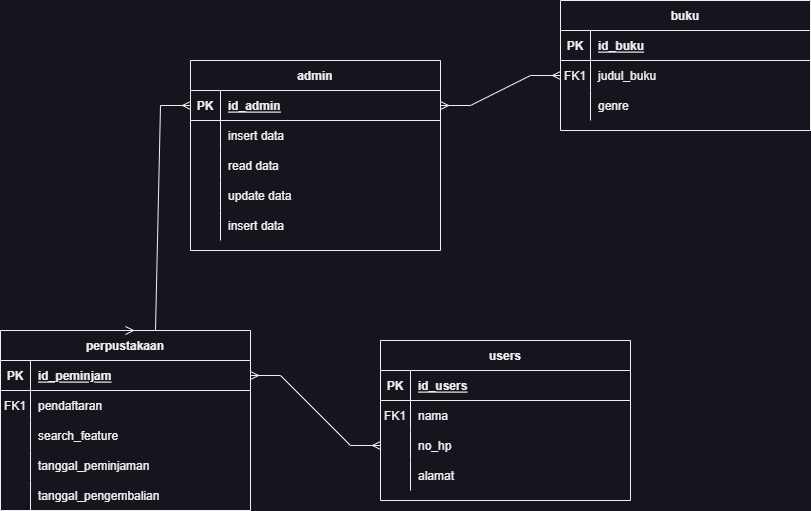

The diagram above was exported from draw.io. Its source (the exported page's mxGraphModel, read from the mxfile embedded in the PNG):
<mxGraphModel dx="1036" dy="606" grid="1" gridSize="10" guides="1" tooltips="1" connect="1" arrows="1" fold="1" page="1" pageScale="1" pageWidth="850" pageHeight="1100" math="0" shadow="0" extFonts="Permanent Marker^https://fonts.googleapis.com/css?family=Permanent+Marker">
  <root>
    <mxCell id="0" />
    <mxCell id="1" parent="0" />
    <mxCell id="C-vyLk0tnHw3VtMMgP7b-2" value="users" style="shape=table;startSize=30;container=1;collapsible=1;childLayout=tableLayout;fixedRows=1;rowLines=0;fontStyle=1;align=center;resizeLast=1;" parent="1" vertex="1">
      <mxGeometry x="380" y="420" width="250" height="160" as="geometry" />
    </mxCell>
    <mxCell id="C-vyLk0tnHw3VtMMgP7b-3" value="" style="shape=partialRectangle;collapsible=0;dropTarget=0;pointerEvents=0;fillColor=none;points=[[0,0.5],[1,0.5]];portConstraint=eastwest;top=0;left=0;right=0;bottom=1;" parent="C-vyLk0tnHw3VtMMgP7b-2" vertex="1">
      <mxGeometry y="30" width="250" height="30" as="geometry" />
    </mxCell>
    <mxCell id="C-vyLk0tnHw3VtMMgP7b-4" value="PK" style="shape=partialRectangle;overflow=hidden;connectable=0;fillColor=none;top=0;left=0;bottom=0;right=0;fontStyle=1;" parent="C-vyLk0tnHw3VtMMgP7b-3" vertex="1">
      <mxGeometry width="30" height="30" as="geometry">
        <mxRectangle width="30" height="30" as="alternateBounds" />
      </mxGeometry>
    </mxCell>
    <mxCell id="C-vyLk0tnHw3VtMMgP7b-5" value="id_users" style="shape=partialRectangle;overflow=hidden;connectable=0;fillColor=none;top=0;left=0;bottom=0;right=0;align=left;spacingLeft=6;fontStyle=5;" parent="C-vyLk0tnHw3VtMMgP7b-3" vertex="1">
      <mxGeometry x="30" width="220" height="30" as="geometry">
        <mxRectangle width="220" height="30" as="alternateBounds" />
      </mxGeometry>
    </mxCell>
    <mxCell id="C-vyLk0tnHw3VtMMgP7b-6" value="" style="shape=partialRectangle;collapsible=0;dropTarget=0;pointerEvents=0;fillColor=none;points=[[0,0.5],[1,0.5]];portConstraint=eastwest;top=0;left=0;right=0;bottom=0;" parent="C-vyLk0tnHw3VtMMgP7b-2" vertex="1">
      <mxGeometry y="60" width="250" height="30" as="geometry" />
    </mxCell>
    <mxCell id="C-vyLk0tnHw3VtMMgP7b-7" value="FK1" style="shape=partialRectangle;overflow=hidden;connectable=0;fillColor=none;top=0;left=0;bottom=0;right=0;" parent="C-vyLk0tnHw3VtMMgP7b-6" vertex="1">
      <mxGeometry width="30" height="30" as="geometry">
        <mxRectangle width="30" height="30" as="alternateBounds" />
      </mxGeometry>
    </mxCell>
    <mxCell id="C-vyLk0tnHw3VtMMgP7b-8" value="nama" style="shape=partialRectangle;overflow=hidden;connectable=0;fillColor=none;top=0;left=0;bottom=0;right=0;align=left;spacingLeft=6;" parent="C-vyLk0tnHw3VtMMgP7b-6" vertex="1">
      <mxGeometry x="30" width="220" height="30" as="geometry">
        <mxRectangle width="220" height="30" as="alternateBounds" />
      </mxGeometry>
    </mxCell>
    <mxCell id="HXvbwSXU2xu6SgppwYO2-54" value="" style="shape=partialRectangle;collapsible=0;dropTarget=0;pointerEvents=0;fillColor=none;points=[[0,0.5],[1,0.5]];portConstraint=eastwest;top=0;left=0;right=0;bottom=0;" parent="C-vyLk0tnHw3VtMMgP7b-2" vertex="1">
      <mxGeometry y="90" width="250" height="30" as="geometry" />
    </mxCell>
    <mxCell id="HXvbwSXU2xu6SgppwYO2-55" value="" style="shape=partialRectangle;overflow=hidden;connectable=0;fillColor=none;top=0;left=0;bottom=0;right=0;" parent="HXvbwSXU2xu6SgppwYO2-54" vertex="1">
      <mxGeometry width="30" height="30" as="geometry">
        <mxRectangle width="30" height="30" as="alternateBounds" />
      </mxGeometry>
    </mxCell>
    <mxCell id="HXvbwSXU2xu6SgppwYO2-56" value="no_hp" style="shape=partialRectangle;overflow=hidden;connectable=0;fillColor=none;top=0;left=0;bottom=0;right=0;align=left;spacingLeft=6;" parent="HXvbwSXU2xu6SgppwYO2-54" vertex="1">
      <mxGeometry x="30" width="220" height="30" as="geometry">
        <mxRectangle width="220" height="30" as="alternateBounds" />
      </mxGeometry>
    </mxCell>
    <mxCell id="C-vyLk0tnHw3VtMMgP7b-9" value="" style="shape=partialRectangle;collapsible=0;dropTarget=0;pointerEvents=0;fillColor=none;points=[[0,0.5],[1,0.5]];portConstraint=eastwest;top=0;left=0;right=0;bottom=0;" parent="C-vyLk0tnHw3VtMMgP7b-2" vertex="1">
      <mxGeometry y="120" width="250" height="30" as="geometry" />
    </mxCell>
    <mxCell id="C-vyLk0tnHw3VtMMgP7b-10" value="" style="shape=partialRectangle;overflow=hidden;connectable=0;fillColor=none;top=0;left=0;bottom=0;right=0;" parent="C-vyLk0tnHw3VtMMgP7b-9" vertex="1">
      <mxGeometry width="30" height="30" as="geometry">
        <mxRectangle width="30" height="30" as="alternateBounds" />
      </mxGeometry>
    </mxCell>
    <mxCell id="C-vyLk0tnHw3VtMMgP7b-11" value="alamat" style="shape=partialRectangle;overflow=hidden;connectable=0;fillColor=none;top=0;left=0;bottom=0;right=0;align=left;spacingLeft=6;" parent="C-vyLk0tnHw3VtMMgP7b-9" vertex="1">
      <mxGeometry x="30" width="220" height="30" as="geometry">
        <mxRectangle width="220" height="30" as="alternateBounds" />
      </mxGeometry>
    </mxCell>
    <mxCell id="C-vyLk0tnHw3VtMMgP7b-13" value="buku" style="shape=table;startSize=30;container=1;collapsible=1;childLayout=tableLayout;fixedRows=1;rowLines=0;fontStyle=1;align=center;resizeLast=1;" parent="1" vertex="1">
      <mxGeometry x="560" y="80" width="250" height="130" as="geometry" />
    </mxCell>
    <mxCell id="C-vyLk0tnHw3VtMMgP7b-14" value="" style="shape=partialRectangle;collapsible=0;dropTarget=0;pointerEvents=0;fillColor=none;points=[[0,0.5],[1,0.5]];portConstraint=eastwest;top=0;left=0;right=0;bottom=1;" parent="C-vyLk0tnHw3VtMMgP7b-13" vertex="1">
      <mxGeometry y="30" width="250" height="30" as="geometry" />
    </mxCell>
    <mxCell id="C-vyLk0tnHw3VtMMgP7b-15" value="PK" style="shape=partialRectangle;overflow=hidden;connectable=0;fillColor=none;top=0;left=0;bottom=0;right=0;fontStyle=1;" parent="C-vyLk0tnHw3VtMMgP7b-14" vertex="1">
      <mxGeometry width="30" height="30" as="geometry">
        <mxRectangle width="30" height="30" as="alternateBounds" />
      </mxGeometry>
    </mxCell>
    <mxCell id="C-vyLk0tnHw3VtMMgP7b-16" value="id_buku" style="shape=partialRectangle;overflow=hidden;connectable=0;fillColor=none;top=0;left=0;bottom=0;right=0;align=left;spacingLeft=6;fontStyle=5;" parent="C-vyLk0tnHw3VtMMgP7b-14" vertex="1">
      <mxGeometry x="30" width="220" height="30" as="geometry">
        <mxRectangle width="220" height="30" as="alternateBounds" />
      </mxGeometry>
    </mxCell>
    <mxCell id="C-vyLk0tnHw3VtMMgP7b-17" value="" style="shape=partialRectangle;collapsible=0;dropTarget=0;pointerEvents=0;fillColor=none;points=[[0,0.5],[1,0.5]];portConstraint=eastwest;top=0;left=0;right=0;bottom=0;" parent="C-vyLk0tnHw3VtMMgP7b-13" vertex="1">
      <mxGeometry y="60" width="250" height="30" as="geometry" />
    </mxCell>
    <mxCell id="C-vyLk0tnHw3VtMMgP7b-18" value="FK1" style="shape=partialRectangle;overflow=hidden;connectable=0;fillColor=none;top=0;left=0;bottom=0;right=0;" parent="C-vyLk0tnHw3VtMMgP7b-17" vertex="1">
      <mxGeometry width="30" height="30" as="geometry">
        <mxRectangle width="30" height="30" as="alternateBounds" />
      </mxGeometry>
    </mxCell>
    <mxCell id="C-vyLk0tnHw3VtMMgP7b-19" value="judul_buku" style="shape=partialRectangle;overflow=hidden;connectable=0;fillColor=none;top=0;left=0;bottom=0;right=0;align=left;spacingLeft=6;" parent="C-vyLk0tnHw3VtMMgP7b-17" vertex="1">
      <mxGeometry x="30" width="220" height="30" as="geometry">
        <mxRectangle width="220" height="30" as="alternateBounds" />
      </mxGeometry>
    </mxCell>
    <mxCell id="C-vyLk0tnHw3VtMMgP7b-20" value="" style="shape=partialRectangle;collapsible=0;dropTarget=0;pointerEvents=0;fillColor=none;points=[[0,0.5],[1,0.5]];portConstraint=eastwest;top=0;left=0;right=0;bottom=0;" parent="C-vyLk0tnHw3VtMMgP7b-13" vertex="1">
      <mxGeometry y="90" width="250" height="30" as="geometry" />
    </mxCell>
    <mxCell id="C-vyLk0tnHw3VtMMgP7b-21" value="" style="shape=partialRectangle;overflow=hidden;connectable=0;fillColor=none;top=0;left=0;bottom=0;right=0;" parent="C-vyLk0tnHw3VtMMgP7b-20" vertex="1">
      <mxGeometry width="30" height="30" as="geometry">
        <mxRectangle width="30" height="30" as="alternateBounds" />
      </mxGeometry>
    </mxCell>
    <mxCell id="C-vyLk0tnHw3VtMMgP7b-22" value="genre" style="shape=partialRectangle;overflow=hidden;connectable=0;fillColor=none;top=0;left=0;bottom=0;right=0;align=left;spacingLeft=6;" parent="C-vyLk0tnHw3VtMMgP7b-20" vertex="1">
      <mxGeometry x="30" width="220" height="30" as="geometry">
        <mxRectangle width="220" height="30" as="alternateBounds" />
      </mxGeometry>
    </mxCell>
    <mxCell id="C-vyLk0tnHw3VtMMgP7b-23" value="admin" style="shape=table;startSize=30;container=1;collapsible=1;childLayout=tableLayout;fixedRows=1;rowLines=0;fontStyle=1;align=center;resizeLast=1;" parent="1" vertex="1">
      <mxGeometry x="190" y="140" width="250" height="190" as="geometry" />
    </mxCell>
    <mxCell id="C-vyLk0tnHw3VtMMgP7b-24" value="" style="shape=partialRectangle;collapsible=0;dropTarget=0;pointerEvents=0;fillColor=none;points=[[0,0.5],[1,0.5]];portConstraint=eastwest;top=0;left=0;right=0;bottom=1;" parent="C-vyLk0tnHw3VtMMgP7b-23" vertex="1">
      <mxGeometry y="30" width="250" height="30" as="geometry" />
    </mxCell>
    <mxCell id="C-vyLk0tnHw3VtMMgP7b-25" value="PK" style="shape=partialRectangle;overflow=hidden;connectable=0;fillColor=none;top=0;left=0;bottom=0;right=0;fontStyle=1;" parent="C-vyLk0tnHw3VtMMgP7b-24" vertex="1">
      <mxGeometry width="30" height="30" as="geometry">
        <mxRectangle width="30" height="30" as="alternateBounds" />
      </mxGeometry>
    </mxCell>
    <mxCell id="C-vyLk0tnHw3VtMMgP7b-26" value="id_admin" style="shape=partialRectangle;overflow=hidden;connectable=0;fillColor=none;top=0;left=0;bottom=0;right=0;align=left;spacingLeft=6;fontStyle=5;" parent="C-vyLk0tnHw3VtMMgP7b-24" vertex="1">
      <mxGeometry x="30" width="220" height="30" as="geometry">
        <mxRectangle width="220" height="30" as="alternateBounds" />
      </mxGeometry>
    </mxCell>
    <mxCell id="HXvbwSXU2xu6SgppwYO2-15" value="" style="shape=partialRectangle;collapsible=0;dropTarget=0;pointerEvents=0;fillColor=none;points=[[0,0.5],[1,0.5]];portConstraint=eastwest;top=0;left=0;right=0;bottom=0;" parent="C-vyLk0tnHw3VtMMgP7b-23" vertex="1">
      <mxGeometry y="60" width="250" height="30" as="geometry" />
    </mxCell>
    <mxCell id="HXvbwSXU2xu6SgppwYO2-16" value="" style="shape=partialRectangle;overflow=hidden;connectable=0;fillColor=none;top=0;left=0;bottom=0;right=0;" parent="HXvbwSXU2xu6SgppwYO2-15" vertex="1">
      <mxGeometry width="30" height="30" as="geometry">
        <mxRectangle width="30" height="30" as="alternateBounds" />
      </mxGeometry>
    </mxCell>
    <mxCell id="HXvbwSXU2xu6SgppwYO2-17" value="insert data" style="shape=partialRectangle;overflow=hidden;connectable=0;fillColor=none;top=0;left=0;bottom=0;right=0;align=left;spacingLeft=6;" parent="HXvbwSXU2xu6SgppwYO2-15" vertex="1">
      <mxGeometry x="30" width="220" height="30" as="geometry">
        <mxRectangle width="220" height="30" as="alternateBounds" />
      </mxGeometry>
    </mxCell>
    <mxCell id="HXvbwSXU2xu6SgppwYO2-4" value="" style="shape=partialRectangle;collapsible=0;dropTarget=0;pointerEvents=0;fillColor=none;points=[[0,0.5],[1,0.5]];portConstraint=eastwest;top=0;left=0;right=0;bottom=0;" parent="C-vyLk0tnHw3VtMMgP7b-23" vertex="1">
      <mxGeometry y="90" width="250" height="30" as="geometry" />
    </mxCell>
    <mxCell id="HXvbwSXU2xu6SgppwYO2-5" value="" style="shape=partialRectangle;overflow=hidden;connectable=0;fillColor=none;top=0;left=0;bottom=0;right=0;" parent="HXvbwSXU2xu6SgppwYO2-4" vertex="1">
      <mxGeometry width="30" height="30" as="geometry">
        <mxRectangle width="30" height="30" as="alternateBounds" />
      </mxGeometry>
    </mxCell>
    <mxCell id="HXvbwSXU2xu6SgppwYO2-6" value="read data" style="shape=partialRectangle;overflow=hidden;connectable=0;fillColor=none;top=0;left=0;bottom=0;right=0;align=left;spacingLeft=6;" parent="HXvbwSXU2xu6SgppwYO2-4" vertex="1">
      <mxGeometry x="30" width="220" height="30" as="geometry">
        <mxRectangle width="220" height="30" as="alternateBounds" />
      </mxGeometry>
    </mxCell>
    <mxCell id="HXvbwSXU2xu6SgppwYO2-1" value="" style="shape=partialRectangle;collapsible=0;dropTarget=0;pointerEvents=0;fillColor=none;points=[[0,0.5],[1,0.5]];portConstraint=eastwest;top=0;left=0;right=0;bottom=0;" parent="C-vyLk0tnHw3VtMMgP7b-23" vertex="1">
      <mxGeometry y="120" width="250" height="30" as="geometry" />
    </mxCell>
    <mxCell id="HXvbwSXU2xu6SgppwYO2-2" value="" style="shape=partialRectangle;overflow=hidden;connectable=0;fillColor=none;top=0;left=0;bottom=0;right=0;" parent="HXvbwSXU2xu6SgppwYO2-1" vertex="1">
      <mxGeometry width="30" height="30" as="geometry">
        <mxRectangle width="30" height="30" as="alternateBounds" />
      </mxGeometry>
    </mxCell>
    <mxCell id="HXvbwSXU2xu6SgppwYO2-3" value="update data" style="shape=partialRectangle;overflow=hidden;connectable=0;fillColor=none;top=0;left=0;bottom=0;right=0;align=left;spacingLeft=6;" parent="HXvbwSXU2xu6SgppwYO2-1" vertex="1">
      <mxGeometry x="30" width="220" height="30" as="geometry">
        <mxRectangle width="220" height="30" as="alternateBounds" />
      </mxGeometry>
    </mxCell>
    <mxCell id="C-vyLk0tnHw3VtMMgP7b-27" value="" style="shape=partialRectangle;collapsible=0;dropTarget=0;pointerEvents=0;fillColor=none;points=[[0,0.5],[1,0.5]];portConstraint=eastwest;top=0;left=0;right=0;bottom=0;" parent="C-vyLk0tnHw3VtMMgP7b-23" vertex="1">
      <mxGeometry y="150" width="250" height="30" as="geometry" />
    </mxCell>
    <mxCell id="C-vyLk0tnHw3VtMMgP7b-28" value="" style="shape=partialRectangle;overflow=hidden;connectable=0;fillColor=none;top=0;left=0;bottom=0;right=0;" parent="C-vyLk0tnHw3VtMMgP7b-27" vertex="1">
      <mxGeometry width="30" height="30" as="geometry">
        <mxRectangle width="30" height="30" as="alternateBounds" />
      </mxGeometry>
    </mxCell>
    <mxCell id="C-vyLk0tnHw3VtMMgP7b-29" value="insert data" style="shape=partialRectangle;overflow=hidden;connectable=0;fillColor=none;top=0;left=0;bottom=0;right=0;align=left;spacingLeft=6;" parent="C-vyLk0tnHw3VtMMgP7b-27" vertex="1">
      <mxGeometry x="30" width="220" height="30" as="geometry">
        <mxRectangle width="220" height="30" as="alternateBounds" />
      </mxGeometry>
    </mxCell>
    <mxCell id="HXvbwSXU2xu6SgppwYO2-18" value="perpustakaan" style="shape=table;startSize=30;container=1;collapsible=1;childLayout=tableLayout;fixedRows=1;rowLines=0;fontStyle=1;align=center;resizeLast=1;" parent="1" vertex="1">
      <mxGeometry y="410" width="250" height="180" as="geometry" />
    </mxCell>
    <mxCell id="HXvbwSXU2xu6SgppwYO2-19" value="" style="shape=partialRectangle;collapsible=0;dropTarget=0;pointerEvents=0;fillColor=none;points=[[0,0.5],[1,0.5]];portConstraint=eastwest;top=0;left=0;right=0;bottom=1;" parent="HXvbwSXU2xu6SgppwYO2-18" vertex="1">
      <mxGeometry y="30" width="250" height="30" as="geometry" />
    </mxCell>
    <mxCell id="HXvbwSXU2xu6SgppwYO2-20" value="PK" style="shape=partialRectangle;overflow=hidden;connectable=0;fillColor=none;top=0;left=0;bottom=0;right=0;fontStyle=1;" parent="HXvbwSXU2xu6SgppwYO2-19" vertex="1">
      <mxGeometry width="30" height="30" as="geometry">
        <mxRectangle width="30" height="30" as="alternateBounds" />
      </mxGeometry>
    </mxCell>
    <mxCell id="HXvbwSXU2xu6SgppwYO2-21" value="id_peminjam" style="shape=partialRectangle;overflow=hidden;connectable=0;fillColor=none;top=0;left=0;bottom=0;right=0;align=left;spacingLeft=6;fontStyle=5;" parent="HXvbwSXU2xu6SgppwYO2-19" vertex="1">
      <mxGeometry x="30" width="220" height="30" as="geometry">
        <mxRectangle width="220" height="30" as="alternateBounds" />
      </mxGeometry>
    </mxCell>
    <mxCell id="HXvbwSXU2xu6SgppwYO2-22" value="" style="shape=partialRectangle;collapsible=0;dropTarget=0;pointerEvents=0;fillColor=none;points=[[0,0.5],[1,0.5]];portConstraint=eastwest;top=0;left=0;right=0;bottom=0;" parent="HXvbwSXU2xu6SgppwYO2-18" vertex="1">
      <mxGeometry y="60" width="250" height="30" as="geometry" />
    </mxCell>
    <mxCell id="HXvbwSXU2xu6SgppwYO2-23" value="FK1" style="shape=partialRectangle;overflow=hidden;connectable=0;fillColor=none;top=0;left=0;bottom=0;right=0;" parent="HXvbwSXU2xu6SgppwYO2-22" vertex="1">
      <mxGeometry width="30" height="30" as="geometry">
        <mxRectangle width="30" height="30" as="alternateBounds" />
      </mxGeometry>
    </mxCell>
    <mxCell id="HXvbwSXU2xu6SgppwYO2-24" value="pendaftaran" style="shape=partialRectangle;overflow=hidden;connectable=0;fillColor=none;top=0;left=0;bottom=0;right=0;align=left;spacingLeft=6;" parent="HXvbwSXU2xu6SgppwYO2-22" vertex="1">
      <mxGeometry x="30" width="220" height="30" as="geometry">
        <mxRectangle width="220" height="30" as="alternateBounds" />
      </mxGeometry>
    </mxCell>
    <mxCell id="HXvbwSXU2xu6SgppwYO2-37" value="" style="shape=partialRectangle;collapsible=0;dropTarget=0;pointerEvents=0;fillColor=none;points=[[0,0.5],[1,0.5]];portConstraint=eastwest;top=0;left=0;right=0;bottom=0;" parent="HXvbwSXU2xu6SgppwYO2-18" vertex="1">
      <mxGeometry y="90" width="250" height="30" as="geometry" />
    </mxCell>
    <mxCell id="HXvbwSXU2xu6SgppwYO2-38" value="" style="shape=partialRectangle;overflow=hidden;connectable=0;fillColor=none;top=0;left=0;bottom=0;right=0;" parent="HXvbwSXU2xu6SgppwYO2-37" vertex="1">
      <mxGeometry width="30" height="30" as="geometry">
        <mxRectangle width="30" height="30" as="alternateBounds" />
      </mxGeometry>
    </mxCell>
    <mxCell id="HXvbwSXU2xu6SgppwYO2-39" value="search_feature" style="shape=partialRectangle;overflow=hidden;connectable=0;fillColor=none;top=0;left=0;bottom=0;right=0;align=left;spacingLeft=6;" parent="HXvbwSXU2xu6SgppwYO2-37" vertex="1">
      <mxGeometry x="30" width="220" height="30" as="geometry">
        <mxRectangle width="220" height="30" as="alternateBounds" />
      </mxGeometry>
    </mxCell>
    <mxCell id="HXvbwSXU2xu6SgppwYO2-57" value="" style="shape=partialRectangle;collapsible=0;dropTarget=0;pointerEvents=0;fillColor=none;points=[[0,0.5],[1,0.5]];portConstraint=eastwest;top=0;left=0;right=0;bottom=0;" parent="HXvbwSXU2xu6SgppwYO2-18" vertex="1">
      <mxGeometry y="120" width="250" height="30" as="geometry" />
    </mxCell>
    <mxCell id="HXvbwSXU2xu6SgppwYO2-58" value="" style="shape=partialRectangle;overflow=hidden;connectable=0;fillColor=none;top=0;left=0;bottom=0;right=0;" parent="HXvbwSXU2xu6SgppwYO2-57" vertex="1">
      <mxGeometry width="30" height="30" as="geometry">
        <mxRectangle width="30" height="30" as="alternateBounds" />
      </mxGeometry>
    </mxCell>
    <mxCell id="HXvbwSXU2xu6SgppwYO2-59" value="tanggal_peminjaman" style="shape=partialRectangle;overflow=hidden;connectable=0;fillColor=none;top=0;left=0;bottom=0;right=0;align=left;spacingLeft=6;" parent="HXvbwSXU2xu6SgppwYO2-57" vertex="1">
      <mxGeometry x="30" width="220" height="30" as="geometry">
        <mxRectangle width="220" height="30" as="alternateBounds" />
      </mxGeometry>
    </mxCell>
    <mxCell id="HXvbwSXU2xu6SgppwYO2-60" value="" style="shape=partialRectangle;collapsible=0;dropTarget=0;pointerEvents=0;fillColor=none;points=[[0,0.5],[1,0.5]];portConstraint=eastwest;top=0;left=0;right=0;bottom=0;" parent="HXvbwSXU2xu6SgppwYO2-18" vertex="1">
      <mxGeometry y="150" width="250" height="30" as="geometry" />
    </mxCell>
    <mxCell id="HXvbwSXU2xu6SgppwYO2-61" value="" style="shape=partialRectangle;overflow=hidden;connectable=0;fillColor=none;top=0;left=0;bottom=0;right=0;" parent="HXvbwSXU2xu6SgppwYO2-60" vertex="1">
      <mxGeometry width="30" height="30" as="geometry">
        <mxRectangle width="30" height="30" as="alternateBounds" />
      </mxGeometry>
    </mxCell>
    <mxCell id="HXvbwSXU2xu6SgppwYO2-62" value="tanggal_pengembalian" style="shape=partialRectangle;overflow=hidden;connectable=0;fillColor=none;top=0;left=0;bottom=0;right=0;align=left;spacingLeft=6;" parent="HXvbwSXU2xu6SgppwYO2-60" vertex="1">
      <mxGeometry x="30" width="220" height="30" as="geometry">
        <mxRectangle width="220" height="30" as="alternateBounds" />
      </mxGeometry>
    </mxCell>
    <mxCell id="HXvbwSXU2xu6SgppwYO2-40" value="" style="edgeStyle=entityRelationEdgeStyle;fontSize=12;html=1;endArrow=ERmany;startArrow=ERmany;rounded=0;exitX=1;exitY=0.5;exitDx=0;exitDy=0;entryX=0;entryY=0.5;entryDx=0;entryDy=0;" parent="1" source="C-vyLk0tnHw3VtMMgP7b-24" target="C-vyLk0tnHw3VtMMgP7b-17" edge="1">
      <mxGeometry width="100" height="100" relative="1" as="geometry">
        <mxPoint x="375" y="240" as="sourcePoint" />
        <mxPoint x="475" y="140" as="targetPoint" />
      </mxGeometry>
    </mxCell>
    <mxCell id="gONxVqY7Y4lh4OdVU_9I-2" value="" style="edgeStyle=entityRelationEdgeStyle;fontSize=12;html=1;endArrow=ERmany;startArrow=ERmany;rounded=0;exitX=1;exitY=0.5;exitDx=0;exitDy=0;entryX=0;entryY=0.5;entryDx=0;entryDy=0;" edge="1" parent="1" source="HXvbwSXU2xu6SgppwYO2-19" target="HXvbwSXU2xu6SgppwYO2-54">
      <mxGeometry width="100" height="100" relative="1" as="geometry">
        <mxPoint x="370" y="460" as="sourcePoint" />
        <mxPoint x="470" y="360" as="targetPoint" />
      </mxGeometry>
    </mxCell>
    <mxCell id="gONxVqY7Y4lh4OdVU_9I-5" value="" style="edgeStyle=entityRelationEdgeStyle;fontSize=12;html=1;endArrow=ERmany;startArrow=ERmany;rounded=0;entryX=0;entryY=0.5;entryDx=0;entryDy=0;exitX=0.5;exitY=0;exitDx=0;exitDy=0;" edge="1" parent="1" source="HXvbwSXU2xu6SgppwYO2-18" target="C-vyLk0tnHw3VtMMgP7b-24">
      <mxGeometry width="100" height="100" relative="1" as="geometry">
        <mxPoint x="-290" y="350" as="sourcePoint" />
        <mxPoint x="-20" y="160" as="targetPoint" />
        <Array as="points">
          <mxPoint x="-280" y="370" />
          <mxPoint x="-130" y="580" />
          <mxPoint x="-250" y="285" />
          <mxPoint x="-290" y="135" />
        </Array>
      </mxGeometry>
    </mxCell>
  </root>
</mxGraphModel>